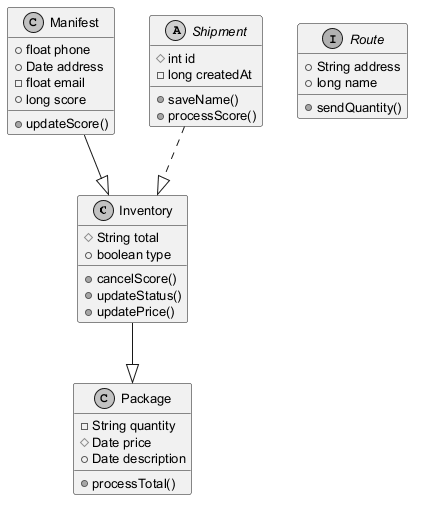

The diagram above was rendered by PlantUML. Its source (embedded in the PNG):
@startuml
skinparam monochrome true
skinparam defaultFontSize 13
class Inventory {
  #String total
  +boolean type
  +cancelScore()
  +updateStatus()
  +updatePrice()
}
class Package {
  -String quantity
  #Date price
  +Date description
  +processTotal()
}
class Manifest {
  +float phone
  +Date address
  -float email
  +long score
  +updateScore()
}
interface Route {
  +String address
  +long name
  +sendQuantity()
}
abstract class Shipment {
  #int id
  -long createdAt
  +saveName()
  +processScore()
}
Shipment ..|> Inventory
Manifest --|> Inventory
Inventory --|> Package
@enduml